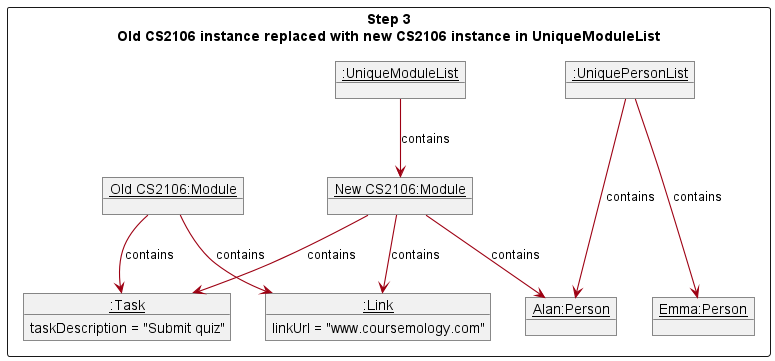

The diagram above was rendered by PlantUML. Its source (embedded in the PNG):
@startuml
'https://plantuml.com/object-diagram

!include style.puml
skinparam arrowThickness 1.1
skinparam arrowColor MODEL_COLOR
skinparam classBackgroundColor MODEL_COLOR

show members

Package "Step 3\nOld CS2106 instance replaced with new CS2106 instance in UniqueModuleList"<<Rectangle>>{

object "<u>:UniquePersonList</u>" as persons {
}

object "<u>Alan:Person</u>" as alan {
}

object "<u>Emma:Person</u>" as emma {
}

persons ---> alan : contains
persons ---> emma : contains

object "<u>:UniqueModuleList</u>" as modules {
}

object "<u>Old CS2106:Module</u>" as cs2106 {
}

object "<u>:Task</u>" as task {
taskDescription = "Submit quiz"
}


object "<u>:Link</u>" as link {
linkUrl = "www.coursemology.com"
}

object "<u>New CS2106:Module</u>" as cs2106num2 {
}

modules --> cs2106num2 : contains
cs2106 --> task : contains
cs2106 --> link : contains


cs2106num2 --> task : contains
cs2106num2 --> link : contains
cs2106num2 --> alan : contains

@enduml